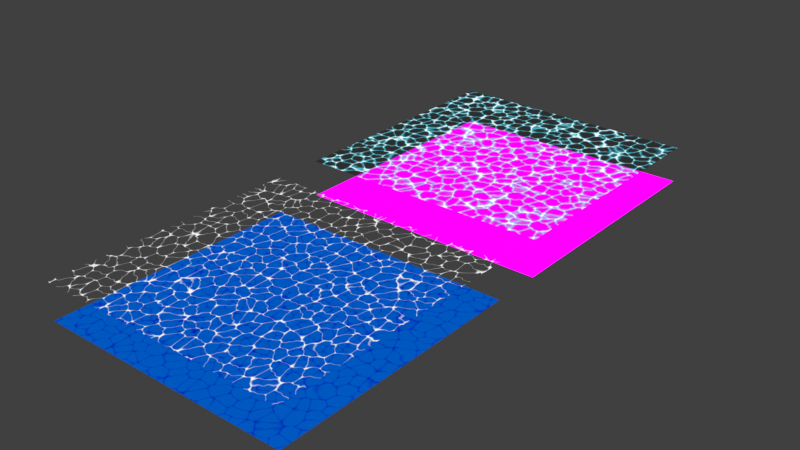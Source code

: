 # Source: water.blend  (saved by Blender 3.6.11; exported with 4.5.12 LTS)
import bpy
from mathutils import Matrix  # noqa: F401  (used for matrix-valued properties, if any)

bpy.ops.wm.read_factory_settings(use_empty=True)
scene = bpy.context.scene
scene.name = 'Scene'

# ---- collections
col_collection = bpy.data.collections.new('Collection'); scene.collection.children.link(col_collection)

# ---- images (referenced by path relative to the original .blend; pixels are not part of the script)
import os
ASSET_DIR = os.environ.get("B2B_ASSET_DIR", "")  # directory of the original .blend (textures are referenced by path, not embedded)
HERE = os.path.dirname(os.path.abspath(__file__))  # packed textures are extracted next to this script under _unpacked/

def load_image(name, relpath, width, height, colorspace="sRGB"):
    """Load a texture the original file referenced (path relative to the .blend, or extracted next to this script)."""
    p = next((c for c in (os.path.join(HERE, relpath), os.path.join(ASSET_DIR, relpath)) if relpath and os.path.exists(c)), "")
    if p:
        img = bpy.data.images.load(p, check_existing=True)
        img.name = name
    else:  # same state as the original file: an image datablock whose file is absent (Cycles renders it pink)
        img = bpy.data.images.new(name, width, height)
        img.source = "FILE"
        img.filepath = "//" + (relpath or name)
    img.colorspace_settings.name = colorspace
    return img
img_freepik_rocks_jpg = load_image('freepik_Rocks.jpg', 'Textures/FreeButCredit/freepik_Rocks.jpg', 1024, 1024, 'sRGB')

# ---- materials (node trees are filled in below, after node groups)
mat_material_001 = bpy.data.materials.new('Material.001')
mat_material_001.surface_render_method = 'BLENDED'
mat_material_001.blend_method = 'BLEND'
mat_material_002 = bpy.data.materials.new('Material.002')
mat_material_002.surface_render_method = 'BLENDED'
mat_material_002.blend_method = 'BLEND'
mat_material_003 = bpy.data.materials.new('Material.003')
mat_material_003.use_transparent_shadow = False
mat_material_004 = bpy.data.materials.new('Material.004')
mat_material_004.use_transparent_shadow = False

# ---- material node trees
mat_material_001.use_nodes = True; mat_material_001.node_tree.nodes.clear()
_N = mat_material_001.node_tree.nodes; _L = mat_material_001.node_tree.links
n0 = _N.new('ShaderNodeTexVoronoi'); n0.name = 'Voronoi Texture.001'; n0.location = (-436, 527)
n0.voronoi_dimensions = '2D'
n0.feature = 'SMOOTH_F1'
n0.inputs[2].default_value = 20.0
n0.inputs[6].default_value = 0.6133
n1 = _N.new('ShaderNodeMath'); n1.name = 'Math'; n1.location = (-204, 685)
n1.operation = 'SUBTRACT'
n2 = _N.new('ShaderNodeTexVoronoi'); n2.name = 'Voronoi Texture'; n2.location = (-435, 805)
n2.width = 144
n2.voronoi_dimensions = '2D'
n2.inputs[2].default_value = 20.0
n3 = _N.new('ShaderNodeMapping'); n3.name = 'Mapping'; n3.location = (-760, 729)
n4 = _N.new('ShaderNodeOutputMaterial'); n4.name = 'Material Output'; n4.location = (953, 655)
n4.target = 'CYCLES'
n5 = _N.new('ShaderNodeMixShader'); n5.name = 'Mix Shader'; n5.location = (731, 728)
n6 = _N.new('ShaderNodeEmission'); n6.name = 'Emission'; n6.location = (471, 615)
n7 = _N.new('ShaderNodeBsdfTransparent'); n7.name = 'Transparent BSDF'; n7.location = (476, 496)
n8 = _N.new('ShaderNodeValToRGB'); n8.name = 'Color Ramp'; n8.location = (149, 828)
while len(n8.color_ramp.elements) > 1: n8.color_ramp.elements.remove(n8.color_ramp.elements[-1])
n8.color_ramp.elements[0].position = 0.05455; n8.color_ramp.elements[0].color = (0.0, 0.0, 0.0, 1.0)
_e = n8.color_ramp.elements.new(0.1043); _e.color = (1.0, 1.0, 1.0, 1.0)
n9 = _N.new('ShaderNodeCombineXYZ'); n9.name = 'Combine XYZ'; n9.location = (-914, 677)
n10 = _N.new('ShaderNodeTexNoise'); n10.name = 'Musgrave Texture'; n10.location = (-1320, 396)
n10.width = 150
n10.normalize = False
n10.inputs[2].default_value = 10.0
n10.inputs[3].default_value = 0.0
n10.inputs[4].default_value = 0.25
n11 = _N.new('ShaderNodeMapping'); n11.name = 'Mapping.001'; n11.location = (-1500, 356)
n11.inputs[1].default_value = (0.0, 0.0, 0.476)
n12 = _N.new('ShaderNodeTexCoord'); n12.name = 'Texture Coordinate.001'; n12.location = (-1680, 356)
n13 = _N.new('ShaderNodeTexCoord'); n13.name = 'Texture Coordinate.002'; n13.location = (-1680, 99)
n14 = _N.new('ShaderNodeMapping'); n14.name = 'Mapping.002'; n14.location = (-1501, -13)
n14.inputs[1].default_value = (0.0, 0.0, 0.119)
n15 = _N.new('ShaderNodeTexCoord'); n15.name = 'Texture Coordinate'; n15.location = (-1576, 762)
n16 = _N.new('ShaderNodeSeparateXYZ'); n16.name = 'Separate XYZ'; n16.location = (-1348, 710)
n17 = _N.new('ShaderNodeMath'); n17.name = 'Math.001'; n17.location = (-1171, 589)
n18 = _N.new('ShaderNodeMath'); n18.name = 'Math.002'; n18.location = (-1004, 402)
n19 = _N.new('ShaderNodeTexNoise'); n19.name = 'Musgrave Texture.001'; n19.location = (-1324, 147)
n19.width = 150
n19.normalize = False
n19.inputs[2].default_value = 50.0
n19.inputs[3].default_value = 0.0
n19.inputs[4].default_value = 0.25
n20 = _N.new('ShaderNodeInvert'); n20.name = 'Invert Color'; n20.location = (494, 837)
n21 = _N.new('ShaderNodeMath'); n21.name = 'Math.003'; n21.location = (-1320, 436)
n21.hide = True
n21.operation = 'MULTIPLY'
n21.inputs[1].default_value = 0.02
n22 = _N.new('ShaderNodeMath'); n22.name = 'Math.004'; n22.location = (-1324, 187)
n22.hide = True
n22.operation = 'MULTIPLY'
n22.inputs[1].default_value = 0.01
n23 = _N.new('ShaderNodeOutputMaterial'); n23.name = 'Material Output.001'; n23.location = (0, 0)
n23.target = 'EEVEE'
n24 = _N.new('ShaderNodeMixShader'); n24.name = 'Mix Shader.001'; n24.location = (0, 0)
n24.label = 'Disable Shadow'
n24.hide = True
n25 = _N.new('ShaderNodeLightPath'); n25.name = 'Light Path'; n25.location = (0, 0)
n25.hide = True
n26 = _N.new('ShaderNodeBsdfTransparent'); n26.name = 'Transparent BSDF.001'; n26.location = (0, 0)
n26.hide = True
_L.new(n5.outputs[0], n4.inputs[0])
_L.new(n2.outputs[0], n1.inputs[0])
_L.new(n0.outputs[0], n1.inputs[1])
_L.new(n1.outputs[0], n8.inputs[0])
_L.new(n3.outputs[0], n2.inputs[0])
_L.new(n9.outputs[0], n3.inputs[0])
_L.new(n3.outputs[0], n0.inputs[0])
_L.new(n16.outputs[0], n9.inputs[0])
_L.new(n15.outputs[0], n16.inputs[0])
_L.new(n16.outputs[2], n9.inputs[2])
_L.new(n16.outputs[1], n17.inputs[0])
_L.new(n11.outputs[0], n10.inputs[0])
_L.new(n12.outputs[0], n11.inputs[0])
_L.new(n14.outputs[0], n19.inputs[0])
_L.new(n13.outputs[0], n14.inputs[0])
_L.new(n17.outputs[0], n18.inputs[0])
_L.new(n18.outputs[0], n9.inputs[1])
_L.new(n6.outputs[0], n5.inputs[1])
_L.new(n7.outputs[0], n5.inputs[2])
_L.new(n20.outputs[0], n5.inputs[0])
_L.new(n8.outputs[0], n20.inputs[1])
_L.new(n21.outputs[0], n17.inputs[1])
_L.new(n10.outputs[0], n21.inputs[0])
_L.new(n22.outputs[0], n18.inputs[1])
_L.new(n19.outputs[0], n22.inputs[0])
_L.new(n5.outputs[0], n24.inputs[1])
_L.new(n24.outputs[0], n23.inputs[0])
_L.new(n25.outputs[1], n24.inputs[0])
_L.new(n26.outputs[0], n24.inputs[2])
n4.is_active_output = True
mat_material_002.use_nodes = True; mat_material_002.node_tree.nodes.clear()
_N = mat_material_002.node_tree.nodes; _L = mat_material_002.node_tree.links
n0 = _N.new('NodeFrame'); n0.name = 'Frame.001'; n0.location = (-893, 814)
n0.width = 238
n1 = _N.new('NodeFrame'); n1.name = 'Frame'; n1.location = (656, 729)
n1.width = 207
n2 = _N.new('NodeFrame'); n2.name = 'Frame.004'; n2.location = (294, 623)
n2.width = 218
n3 = _N.new('NodeFrame'); n3.name = 'Frame.002'; n3.location = (-1948, 349)
n3.width = 292
n4 = _N.new('NodeFrame'); n4.name = 'Frame.003'; n4.location = (-1605, 467)
n4.width = 245
n5 = _N.new('ShaderNodeMath'); n5.name = 'Math'; n5.location = (-274, 685)
n5.operation = 'SUBTRACT'
n6 = _N.new('ShaderNodeTexVoronoi'); n6.name = 'Voronoi Texture'; n6.location = (-505, 805)
n6.width = 144
n6.inputs[2].default_value = 20.0
n7 = _N.new('ShaderNodeMapping'); n7.name = 'Mapping'; n7.location = (-841, 756)
n7.inputs[1].default_value = (0.476, 0.0, 0.119)
n8 = _N.new('ShaderNodeTexVoronoi'); n8.name = 'Voronoi Texture.001'; n8.location = (-507, 527)
n8.feature = 'SMOOTH_F1'
n8.inputs[2].default_value = 20.0
n8.inputs[6].default_value = 0.6133
n9 = _N.new('ShaderNodeBsdfTransparent'); n9.name = 'Transparent BSDF'; n9.location = (500, 471)
n10 = _N.new('ShaderNodeEmission'); n10.name = 'Emission'; n10.location = (328, 563)
n10.inputs[1].default_value = 2.0
n11 = _N.new('ShaderNodeMixShader'); n11.name = 'Mix Shader'; n11.location = (693, 684)
n12 = _N.new('ShaderNodeInvert'); n12.name = 'Invert Color'; n12.location = (373, 764)
n13 = _N.new('ShaderNodeValToRGB'); n13.name = 'Color Ramp'; n13.location = (-89, 706)
n13.width = 308
while len(n13.color_ramp.elements) > 1: n13.color_ramp.elements.remove(n13.color_ramp.elements[-1])
n13.color_ramp.elements[0].position = 0.0; n13.color_ramp.elements[0].color = (0.0, 0.0, 0.0, 1.0)
_e = n13.color_ramp.elements.new(0.07821); _e.color = (0.1201, 0.8309, 1.0, 1.0)
_e = n13.color_ramp.elements.new(0.0963); _e.color = (1.0, 1.0, 1.0, 1.0)
n14 = _N.new('ShaderNodeOutputMaterial'); n14.name = 'Material Output'; n14.location = (1447, 746)
n14.target = 'CYCLES'
n15 = _N.new('ShaderNodeMixShader'); n15.name = 'Mix Shader.001'; n15.location = (1185, 721)
n16 = _N.new('ShaderNodeTexCoord'); n16.name = 'Texture Coordinate.002'; n16.location = (-1965, -153)
n17 = _N.new('ShaderNodeTexNoise'); n17.name = 'Musgrave Texture'; n17.location = (-1568, 415)
n17.width = 150
n17.normalize = False
n17.inputs[2].default_value = 150.0
n17.inputs[3].default_value = 0.0
n17.inputs[4].default_value = 0.25
n18 = _N.new('ShaderNodeTexCoord'); n18.name = 'Texture Coordinate.003'; n18.location = (-1824, 780)
n19 = _N.new('ShaderNodeSeparateXYZ'); n19.name = 'Separate XYZ'; n19.location = (-1596, 729)
n20 = _N.new('ShaderNodeTexNoise'); n20.name = 'Musgrave Texture.001'; n20.location = (-1571, 165)
n20.width = 150
n20.normalize = False
n20.inputs[2].default_value = 50.0
n20.inputs[3].default_value = 0.0
n20.inputs[4].default_value = 0.25
n21 = _N.new('ShaderNodeMapping'); n21.name = 'Mapping.001'; n21.location = (-2003, 295)
n21.inputs[1].default_value = (0.0, 0.0, 0.476)
n22 = _N.new('ShaderNodeTexCoord'); n22.name = 'Texture Coordinate.001'; n22.location = (-2231, 307)
n23 = _N.new('ShaderNodeMapping'); n23.name = 'Mapping.002'; n23.location = (-1854, 250)
n23.inputs[1].default_value = (0.0, 0.0, 0.119)
n24 = _N.new('ShaderNodeCombineXYZ'); n24.name = 'Combine XYZ'; n24.location = (-1011, 702)
n25 = _N.new('ShaderNodeMath'); n25.name = 'Math.001'; n25.location = (-1285, 595)
n26 = _N.new('ShaderNodeMath'); n26.name = 'Math.002'; n26.location = (-1107, 490)
n27 = _N.new('ShaderNodeMath'); n27.name = 'Math.003'; n27.location = (-1568, 455)
n27.hide = True
n27.operation = 'MULTIPLY'
n27.inputs[1].default_value = 0.002
n28 = _N.new('ShaderNodeMath'); n28.name = 'Math.004'; n28.location = (-1571, 205)
n28.hide = True
n28.operation = 'MULTIPLY'
n28.inputs[1].default_value = 0.01
n29 = _N.new('ShaderNodeOutputMaterial'); n29.name = 'Material Output.001'; n29.location = (0, 0)
n29.target = 'EEVEE'
n30 = _N.new('ShaderNodeMixShader'); n30.name = 'Mix Shader.002'; n30.location = (0, 0)
n30.label = 'Disable Shadow'
n30.hide = True
n31 = _N.new('ShaderNodeLightPath'); n31.name = 'Light Path'; n31.location = (0, 0)
n31.hide = True
n32 = _N.new('ShaderNodeBsdfTransparent'); n32.name = 'Transparent BSDF.001'; n32.location = (0, 0)
n32.hide = True
_L.new(n15.outputs[0], n14.inputs[0])
_L.new(n6.outputs[0], n5.inputs[0])
_L.new(n8.outputs[0], n5.inputs[1])
_L.new(n5.outputs[0], n13.inputs[0])
_L.new(n7.outputs[0], n6.inputs[0])
_L.new(n7.outputs[0], n8.inputs[0])
_L.new(n19.outputs[0], n24.inputs[0])
_L.new(n18.outputs[0], n19.inputs[0])
_L.new(n19.outputs[2], n24.inputs[2])
_L.new(n19.outputs[1], n25.inputs[0])
_L.new(n21.outputs[0], n17.inputs[0])
_L.new(n22.outputs[0], n21.inputs[0])
_L.new(n23.outputs[0], n20.inputs[0])
_L.new(n16.outputs[0], n23.inputs[0])
_L.new(n25.outputs[0], n26.inputs[0])
_L.new(n26.outputs[0], n24.inputs[1])
_L.new(n24.outputs[0], n7.inputs[0])
_L.new(n10.outputs[0], n11.inputs[1])
_L.new(n9.outputs[0], n11.inputs[2])
_L.new(n13.outputs[0], n12.inputs[1])
_L.new(n12.outputs[0], n11.inputs[0])
_L.new(n13.outputs[0], n10.inputs[0])
_L.new(n11.outputs[0], n15.inputs[1])
_L.new(n27.outputs[0], n25.inputs[1])
_L.new(n17.outputs[0], n27.inputs[0])
_L.new(n28.outputs[0], n26.inputs[1])
_L.new(n20.outputs[0], n28.inputs[0])
_L.new(n15.outputs[0], n30.inputs[1])
_L.new(n30.outputs[0], n29.inputs[0])
_L.new(n31.outputs[1], n30.inputs[0])
_L.new(n32.outputs[0], n30.inputs[2])
n14.is_active_output = True
mat_material_003.use_nodes = True; mat_material_003.node_tree.nodes.clear()
_N = mat_material_003.node_tree.nodes; _L = mat_material_003.node_tree.links
n0 = _N.new('ShaderNodeTexVoronoi'); n0.name = 'Voronoi Texture.001'; n0.location = (-436, 527)
n0.voronoi_dimensions = '2D'
n0.feature = 'SMOOTH_F1'
n0.inputs[2].default_value = 20.0
n0.inputs[6].default_value = 0.6133
n1 = _N.new('ShaderNodeMath'); n1.name = 'Math'; n1.location = (-204, 685)
n1.operation = 'SUBTRACT'
n2 = _N.new('ShaderNodeValToRGB'); n2.name = 'Color Ramp'; n2.location = (24, 704)
while len(n2.color_ramp.elements) > 1: n2.color_ramp.elements.remove(n2.color_ramp.elements[-1])
n2.color_ramp.elements[0].position = 0.02545; n2.color_ramp.elements[0].color = (0.0, 0.09707, 0.5225, 1.0)
_e = n2.color_ramp.elements.new(0.1334); _e.color = (0.0, 0.004217, 0.4568, 1.0)
n3 = _N.new('ShaderNodeTexVoronoi'); n3.name = 'Voronoi Texture'; n3.location = (-435, 805)
n3.width = 144
n3.voronoi_dimensions = '2D'
n3.inputs[2].default_value = 20.0
n4 = _N.new('ShaderNodeMapping'); n4.name = 'Mapping'; n4.location = (-760, 729)
n5 = _N.new('ShaderNodeCombineXYZ'); n5.name = 'Combine XYZ'; n5.location = (-914, 677)
n6 = _N.new('ShaderNodeTexNoise'); n6.name = 'Musgrave Texture'; n6.location = (-1320, 396)
n6.width = 150
n6.normalize = False
n6.inputs[2].default_value = 10.0
n6.inputs[3].default_value = 0.0
n6.inputs[4].default_value = 0.25
n7 = _N.new('ShaderNodeMapping'); n7.name = 'Mapping.001'; n7.location = (-1500, 356)
n7.inputs[1].default_value = (0.0, 0.0, 0.476)
n8 = _N.new('ShaderNodeTexCoord'); n8.name = 'Texture Coordinate.001'; n8.location = (-1680, 356)
n9 = _N.new('ShaderNodeTexCoord'); n9.name = 'Texture Coordinate.002'; n9.location = (-1680, 99)
n10 = _N.new('ShaderNodeMapping'); n10.name = 'Mapping.002'; n10.location = (-1501, -13)
n10.inputs[1].default_value = (0.0, 0.0, 0.119)
n11 = _N.new('ShaderNodeTexCoord'); n11.name = 'Texture Coordinate'; n11.location = (-1576, 762)
n12 = _N.new('ShaderNodeSeparateXYZ'); n12.name = 'Separate XYZ'; n12.location = (-1348, 710)
n13 = _N.new('ShaderNodeMath'); n13.name = 'Math.001'; n13.location = (-1171, 589)
n14 = _N.new('ShaderNodeMath'); n14.name = 'Math.002'; n14.location = (-1004, 402)
n15 = _N.new('ShaderNodeTexNoise'); n15.name = 'Musgrave Texture.001'; n15.location = (-1324, 147)
n15.width = 150
n15.normalize = False
n15.inputs[2].default_value = 50.0
n15.inputs[3].default_value = 0.0
n15.inputs[4].default_value = 0.25
n16 = _N.new('ShaderNodeOutputMaterial'); n16.name = 'Material Output'; n16.location = (841, 657)
n17 = _N.new('ShaderNodeEmission'); n17.name = 'Emission'; n17.location = (484, 647)
n18 = _N.new('ShaderNodeMath'); n18.name = 'Math.003'; n18.location = (-1320, 436)
n18.hide = True
n18.operation = 'MULTIPLY'
n18.inputs[1].default_value = 0.02
n19 = _N.new('ShaderNodeMath'); n19.name = 'Math.004'; n19.location = (-1324, 187)
n19.hide = True
n19.operation = 'MULTIPLY'
n19.inputs[1].default_value = 0.007
_L.new(n17.outputs[0], n16.inputs[0])
_L.new(n3.outputs[0], n1.inputs[0])
_L.new(n0.outputs[0], n1.inputs[1])
_L.new(n1.outputs[0], n2.inputs[0])
_L.new(n2.outputs[0], n17.inputs[0])
_L.new(n4.outputs[0], n3.inputs[0])
_L.new(n5.outputs[0], n4.inputs[0])
_L.new(n4.outputs[0], n0.inputs[0])
_L.new(n12.outputs[0], n5.inputs[0])
_L.new(n11.outputs[0], n12.inputs[0])
_L.new(n12.outputs[2], n5.inputs[2])
_L.new(n12.outputs[1], n13.inputs[0])
_L.new(n7.outputs[0], n6.inputs[0])
_L.new(n8.outputs[0], n7.inputs[0])
_L.new(n10.outputs[0], n15.inputs[0])
_L.new(n9.outputs[0], n10.inputs[0])
_L.new(n13.outputs[0], n14.inputs[0])
_L.new(n14.outputs[0], n5.inputs[1])
_L.new(n18.outputs[0], n13.inputs[1])
_L.new(n6.outputs[0], n18.inputs[0])
_L.new(n19.outputs[0], n14.inputs[1])
_L.new(n15.outputs[0], n19.inputs[0])
n16.is_active_output = True
mat_material_004.use_nodes = True; mat_material_004.node_tree.nodes.clear()
_N = mat_material_004.node_tree.nodes; _L = mat_material_004.node_tree.links
n0 = _N.new('NodeFrame'); n0.name = 'Frame'; n0.location = (-2, 754)
n0.width = 246
n1 = _N.new('NodeFrame'); n1.name = 'Frame.001'; n1.location = (57, 1301)
n1.width = 217
n2 = _N.new('ShaderNodeMath'); n2.name = 'Math'; n2.location = (-274, 685)
n2.operation = 'SUBTRACT'
n3 = _N.new('ShaderNodeTexVoronoi'); n3.name = 'Voronoi Texture'; n3.location = (-505, 805)
n3.width = 144
n3.inputs[2].default_value = 20.0
n4 = _N.new('ShaderNodeMapping'); n4.name = 'Mapping'; n4.location = (-841, 756)
n4.inputs[1].default_value = (0.476, 0.0, 0.119)
n5 = _N.new('ShaderNodeTexVoronoi'); n5.name = 'Voronoi Texture.001'; n5.location = (-507, 527)
n5.feature = 'SMOOTH_F1'
n5.inputs[2].default_value = 20.0
n5.inputs[6].default_value = 0.6133
n6 = _N.new('ShaderNodeEmission'); n6.name = 'Emission'; n6.location = (917, 634)
n6.inputs[1].default_value = 2.0
n7 = _N.new('ShaderNodeOutputMaterial'); n7.name = 'Material Output'; n7.location = (1154, 646)
n8 = _N.new('ShaderNodeMix'); n8.name = 'Mix.001'; n8.location = (679, 750)
n8.data_type = 'RGBA'
n8.blend_type = 'SOFT_LIGHT'
n9 = _N.new('ShaderNodeTexImage'); n9.name = 'Image Texture'; n9.location = (328, 1205)
n9.image = img_freepik_rocks_jpg
n10 = _N.new('ShaderNodeMapping'); n10.name = 'Mapping.003'; n10.location = (83, 1248)
n10.inputs[3].default_value = (2.0, 2.0, 1.0)
n11 = _N.new('ShaderNodeCombineXYZ'); n11.name = 'Combine XYZ'; n11.location = (-1162, 696)
n12 = _N.new('ShaderNodeTexNoise'); n12.name = 'Musgrave Texture'; n12.location = (-1568, 415)
n12.width = 150
n12.normalize = False
n12.inputs[2].default_value = 150.0
n12.inputs[3].default_value = 0.0
n12.inputs[4].default_value = 0.25
n13 = _N.new('ShaderNodeMapping'); n13.name = 'Mapping.001'; n13.location = (-1748, 375)
n13.inputs[1].default_value = (0.0, 0.0, 0.476)
n14 = _N.new('ShaderNodeTexCoord'); n14.name = 'Texture Coordinate.001'; n14.location = (-1928, 375)
n15 = _N.new('ShaderNodeTexCoord'); n15.name = 'Texture Coordinate.002'; n15.location = (-1927, 117)
n16 = _N.new('ShaderNodeMapping'); n16.name = 'Mapping.002'; n16.location = (-1749, 6)
n16.inputs[1].default_value = (0.0, 0.0, 0.119)
n17 = _N.new('ShaderNodeTexCoord'); n17.name = 'Texture Coordinate.003'; n17.location = (-1824, 780)
n18 = _N.new('ShaderNodeSeparateXYZ'); n18.name = 'Separate XYZ'; n18.location = (-1596, 729)
n19 = _N.new('ShaderNodeMath'); n19.name = 'Math.001'; n19.location = (-1419, 608)
n20 = _N.new('ShaderNodeMath'); n20.name = 'Math.002'; n20.location = (-1252, 420)
n21 = _N.new('ShaderNodeTexNoise'); n21.name = 'Musgrave Texture.001'; n21.location = (-1571, 165)
n21.width = 150
n21.normalize = False
n21.inputs[2].default_value = 50.0
n21.inputs[3].default_value = 0.0
n21.inputs[4].default_value = 0.25
n22 = _N.new('ShaderNodeValToRGB'); n22.name = 'Color Ramp'; n22.location = (0, 702)
while len(n22.color_ramp.elements) > 1: n22.color_ramp.elements.remove(n22.color_ramp.elements[-1])
n22.color_ramp.elements[0].position = 0.0; n22.color_ramp.elements[0].color = (0.0211, 0.6336, 0.5784, 1.0)
_e = n22.color_ramp.elements.new(0.05455); _e.color = (0.03186, 0.07507, 1.0, 1.0)
n23 = _N.new('ShaderNodeTexNoise'); n23.name = 'Musgrave Texture.002'; n23.location = (-874, 2035)
n23.width = 150
n23.normalize = False
n23.inputs[2].default_value = 150.0
n23.inputs[3].default_value = 0.0
n23.inputs[4].default_value = 0.25
n24 = _N.new('ShaderNodeMapping'); n24.name = 'Mapping.004'; n24.location = (-1054, 1995)
n24.inputs[1].default_value = (0.0, 0.0, 0.12)
n25 = _N.new('ShaderNodeTexCoord'); n25.name = 'Texture Coordinate.004'; n25.location = (-1234, 1995)
n26 = _N.new('ShaderNodeTexCoord'); n26.name = 'Texture Coordinate.005'; n26.location = (-1234, 1737)
n27 = _N.new('ShaderNodeMapping'); n27.name = 'Mapping.005'; n27.location = (-1055, 1626)
n27.inputs[1].default_value = (0.0, 0.0, 0.476)
n27.inputs[3].default_value = (1.0, 1.0, 1.19)
n28 = _N.new('ShaderNodeTexCoord'); n28.name = 'Texture Coordinate.006'; n28.location = (-1131, 2400)
n29 = _N.new('ShaderNodeSeparateXYZ'); n29.name = 'Separate XYZ.001'; n29.location = (-902, 2349)
n30 = _N.new('ShaderNodeMath'); n30.name = 'Math.003'; n30.location = (-725, 2228)
n31 = _N.new('ShaderNodeTexNoise'); n31.name = 'Musgrave Texture.003'; n31.location = (-878, 1785)
n31.width = 150
n31.normalize = False
n31.inputs[2].default_value = 50.0
n31.inputs[3].default_value = 0.0
n31.inputs[4].default_value = 0.25
n32 = _N.new('ShaderNodeMath'); n32.name = 'Math.004'; n32.location = (-558, 2040)
n33 = _N.new('ShaderNodeCombineXYZ'); n33.name = 'Combine XYZ.001'; n33.location = (-161, 1261)
n34 = _N.new('ShaderNodeMath'); n34.name = 'Math.005'; n34.location = (-1568, 455)
n34.hide = True
n34.operation = 'MULTIPLY'
n34.inputs[1].default_value = 0.002
n35 = _N.new('ShaderNodeMath'); n35.name = 'Math.006'; n35.location = (-1571, 205)
n35.hide = True
n35.operation = 'MULTIPLY'
n35.inputs[1].default_value = 0.01
n36 = _N.new('ShaderNodeMath'); n36.name = 'Math.007'; n36.location = (-874, 2075)
n36.hide = True
n36.operation = 'MULTIPLY'
n36.inputs[1].default_value = 0.002
n37 = _N.new('ShaderNodeMath'); n37.name = 'Math.008'; n37.location = (-878, 1825)
n37.hide = True
n37.operation = 'MULTIPLY'
n37.inputs[1].default_value = 0.01
_L.new(n6.outputs[0], n7.inputs[0])
_L.new(n3.outputs[0], n2.inputs[0])
_L.new(n5.outputs[0], n2.inputs[1])
_L.new(n2.outputs[0], n22.inputs[0])
_L.new(n4.outputs[0], n3.inputs[0])
_L.new(n4.outputs[0], n5.inputs[0])
_L.new(n18.outputs[0], n11.inputs[0])
_L.new(n17.outputs[0], n18.inputs[0])
_L.new(n18.outputs[2], n11.inputs[2])
_L.new(n18.outputs[1], n19.inputs[0])
_L.new(n13.outputs[0], n12.inputs[0])
_L.new(n14.outputs[0], n13.inputs[0])
_L.new(n16.outputs[0], n21.inputs[0])
_L.new(n15.outputs[0], n16.inputs[0])
_L.new(n19.outputs[0], n20.inputs[0])
_L.new(n20.outputs[0], n11.inputs[1])
_L.new(n11.outputs[0], n4.inputs[0])
_L.new(n8.outputs[2], n6.inputs[0])
_L.new(n22.outputs[0], n8.inputs[7])
_L.new(n9.outputs[0], n8.inputs[6])
_L.new(n10.outputs[0], n9.inputs[0])
_L.new(n29.outputs[0], n33.inputs[0])
_L.new(n28.outputs[0], n29.inputs[0])
_L.new(n29.outputs[2], n33.inputs[2])
_L.new(n29.outputs[1], n30.inputs[0])
_L.new(n24.outputs[0], n23.inputs[0])
_L.new(n25.outputs[0], n24.inputs[0])
_L.new(n27.outputs[0], n31.inputs[0])
_L.new(n26.outputs[0], n27.inputs[0])
_L.new(n30.outputs[0], n32.inputs[0])
_L.new(n32.outputs[0], n33.inputs[1])
_L.new(n33.outputs[0], n10.inputs[0])
_L.new(n34.outputs[0], n19.inputs[1])
_L.new(n12.outputs[0], n34.inputs[0])
_L.new(n35.outputs[0], n20.inputs[1])
_L.new(n21.outputs[0], n35.inputs[0])
_L.new(n36.outputs[0], n30.inputs[1])
_L.new(n23.outputs[0], n36.inputs[0])
_L.new(n37.outputs[0], n32.inputs[1])
_L.new(n31.outputs[0], n37.inputs[0])
n7.is_active_output = True

# ---- world
world_world = bpy.data.worlds.new('World'); scene.world = world_world
world_world.use_nodes = True; world_world.node_tree.nodes.clear()
_N = world_world.node_tree.nodes; _L = world_world.node_tree.links
n0 = _N.new('ShaderNodeOutputWorld'); n0.name = 'World Output'; n0.location = (300, 300)
n1 = _N.new('ShaderNodeBackground'); n1.name = 'Background'; n1.location = (10, 300)
n1.inputs[0].default_value = (0.05088, 0.05088, 0.05088, 1.0)
_L.new(n1.outputs[0], n0.inputs[0])
n0.is_active_output = True
world_world.color = (0.05088, 0.05088, 0.05088)
world_world.use_sun_shadow = False
world_world.sun_shadow_jitter_overblur = 0.0

# ---- meshes
me_plane = bpy.data.meshes.new('Plane')
me_plane.from_pydata([(-1.0, -1.0, 0.0), (1.0, -1.0, 0.0), (-1.0, 1.0, 0.0), (1.0, 1.0, 0.0)], [], [(0, 1, 3, 2)])
_uv = me_plane.uv_layers.new(name='UVMap')
_uv.uv.foreach_set('vector', [0.0, 0.0, 1.0, 0.0, 1.0, 1.0, 0.0, 1.0])
me_plane.materials.append(mat_material_001)
me_plane.update()
me_plane_001 = bpy.data.meshes.new('Plane.001')
me_plane_001.from_pydata([(-1.0, -1.0, 0.0), (1.0, -1.0, 0.0), (-1.0, 1.0, 0.0), (1.0, 1.0, 0.0)], [], [(0, 1, 3, 2)])
_uv = me_plane_001.uv_layers.new(name='UVMap')
_uv.uv.foreach_set('vector', [0.0, 0.0, 1.0, 0.0, 1.0, 1.0, 0.0, 1.0])
me_plane_001.materials.append(mat_material_002)
me_plane_001.update()
me_plane_003 = bpy.data.meshes.new('Plane.003')
me_plane_003.from_pydata([(-1.0, -1.0, 0.0), (1.0, -1.0, 0.0), (-1.0, 1.0, 0.0), (1.0, 1.0, 0.0)], [], [(0, 1, 3, 2)])
_uv = me_plane_003.uv_layers.new(name='UVMap')
_uv.uv.foreach_set('vector', [0.0, 0.0, 1.0, 0.0, 1.0, 1.0, 0.0, 1.0])
me_plane_003.materials.append(mat_material_003)
me_plane_003.update()
me_plane_002 = bpy.data.meshes.new('Plane.002')
me_plane_002.from_pydata([(-1.0, -1.0, 0.0), (1.0, -1.0, 0.0), (-1.0, 1.0, 0.0), (1.0, 1.0, 0.0)], [], [(0, 1, 3, 2)])
_uv = me_plane_002.uv_layers.new(name='UVMap')
_uv.uv.foreach_set('vector', [0.0, 0.0, 1.0, 0.0, 1.0, 1.0, 0.0, 1.0])
me_plane_002.materials.append(mat_material_004)
me_plane_002.update()

# ---- objects
ob_watertop = bpy.data.objects.new('WaterTop', me_plane)
ob_rivertop = bpy.data.objects.new('RiverTop', me_plane_001)
ob_waterbottom = bpy.data.objects.new('WaterBottom', me_plane_003)
ob_riverbottom = bpy.data.objects.new('RiverBottom', me_plane_002)

# ---- transforms, parenting, visibility, modifiers, constraints
ob_watertop.location = (0.0, 0.0, 0.0)
ob_watertop.scale = (7.0, 7.0, 7.0)
ob_watertop.visible_shadow = False
ob_rivertop.location = (0.0, 16.68, 0.0)
ob_rivertop.scale = (7.0, 7.0, 7.0)
ob_rivertop.visible_shadow = False
ob_waterbottom.location = (0.0, 0.0, -2.0)
ob_waterbottom.scale = (7.0, 7.0, 7.0)
ob_riverbottom.location = (0.0, 16.68, -2.0)
ob_riverbottom.scale = (7.0, 7.0, 7.0)

# ---- collection membership
col_collection.objects.link(ob_watertop)
col_collection.objects.link(ob_rivertop)
col_collection.objects.link(ob_waterbottom)
col_collection.objects.link(ob_riverbottom)

# ---- scene / render settings (as saved in the file)
scene.frame_start = 1; scene.frame_end = 250; scene.frame_set(238)
scene.render.engine = 'BLENDER_EEVEE_NEXT'
scene.cycles.sampling_pattern = 'TABULATED_SOBOL'
scene.view_settings.view_transform = 'Standard'
bpy.context.view_layer.update()

# ---- added for rendering (the .blend has no active camera): camera
cam_auto = bpy.data.cameras.new('AutoCamera')
cam_auto.lens = 50.0
cam_auto.sensor_width = 36.0
cam_auto.clip_end = 1000.0
ob_auto_camera = bpy.data.objects.new('AutoCamera', cam_auto)
scene.collection.objects.link(ob_auto_camera)
ob_auto_camera.location = (31.2547, -29.1667, 24.0038)
ob_auto_camera.rotation_euler = (1.09748, -7.21219e-08, 0.694738)
scene.camera = ob_auto_camera
bpy.context.view_layer.update()
